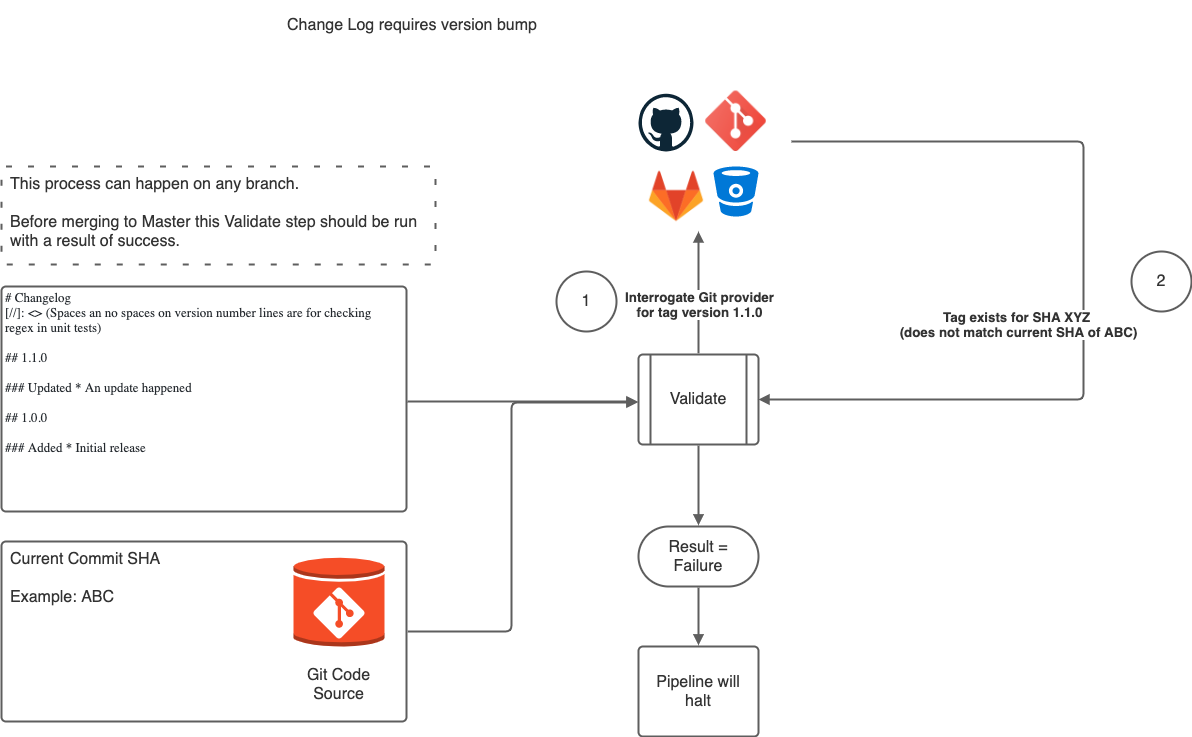

The diagram above was exported from draw.io. Its source (the exported page's mxGraphModel, read from the mxfile embedded in the PNG):
<mxGraphModel dx="2514" dy="2408" grid="1" gridSize="10" guides="1" tooltips="1" connect="1" arrows="1" fold="1" page="1" pageScale="1" pageWidth="827" pageHeight="1169" math="0" shadow="0">
  <root>
    <mxCell id="0" />
    <mxCell id="1" parent="0" />
    <UserObject label="Validate" lucidchartObjectId="xPfjvGWzEksd" id="A-cyv0zQq6PHAYLhakmO-1">
      <mxCell style="html=1;overflow=block;blockSpacing=1;whiteSpace=wrap;shape=process;whiteSpace=wrap;fontSize=16;fontColor=#333333;spacing=4;strokeColor=#5e5e5e;strokeOpacity=100;rounded=1;absoluteArcSize=1;arcSize=9;strokeWidth=2;" vertex="1" parent="1">
        <mxGeometry x="707" y="-617" width="120" height="90" as="geometry" />
      </mxCell>
    </UserObject>
    <UserObject label="Current Commit SHA&#10;&#10;Example: ABC" lucidchartObjectId="CPfjwvF2Wb.2" id="A-cyv0zQq6PHAYLhakmO-2">
      <mxCell style="html=1;overflow=block;blockSpacing=1;whiteSpace=wrap;;whiteSpace=wrap;fontSize=16;fontColor=#333333;align=left;spacing=9;verticalAlign=top;strokeColor=#5e5e5e;strokeOpacity=100;rounded=1;absoluteArcSize=1;arcSize=9;strokeWidth=2;" vertex="1" parent="1">
        <mxGeometry x="70" y="-430" width="405" height="180" as="geometry" />
      </mxCell>
    </UserObject>
    <UserObject label="Result = Failure" lucidchartObjectId="KPfjgNbqhq9o" id="A-cyv0zQq6PHAYLhakmO-3">
      <mxCell style="html=1;overflow=block;blockSpacing=1;whiteSpace=wrap;rounded=1;arcSize=50;whiteSpace=wrap;fontSize=16;fontColor=#333333;spacing=4;strokeColor=#5e5e5e;strokeOpacity=100;strokeWidth=2;" vertex="1" parent="1">
        <mxGeometry x="707" y="-445" width="120" height="60" as="geometry" />
      </mxCell>
    </UserObject>
    <UserObject label="# Changelog&#10;[//]: &amp;lt;&amp;gt; (Spaces an no spaces on version number lines are for checking regex in unit tests) &#10;&#10;## 1.1.0  &#10;&#10;### Updated * An update happened  &#10;&#10;## 1.0.0  &#10;&#10;### Added  * Initial release" lucidchartObjectId="LRfj5bq2wW6o" id="A-cyv0zQq6PHAYLhakmO-4">
      <mxCell style="html=1;overflow=block;blockSpacing=1;whiteSpace=wrap;;whiteSpace=wrap;fontSize=13;fontFamily=Liberation Mono;fontColor=#24292e;align=left;spacing=4;verticalAlign=top;strokeColor=#5e5e5e;strokeOpacity=100;rounded=1;absoluteArcSize=1;arcSize=9;strokeWidth=2;" vertex="1" parent="1">
        <mxGeometry x="70" y="-685" width="405" height="225" as="geometry" />
      </mxCell>
    </UserObject>
    <UserObject label="" lucidchartObjectId="TUfj5UdqXc0g" id="A-cyv0zQq6PHAYLhakmO-7">
      <mxCell style="html=1;jettySize=18;whiteSpace=wrap;fontSize=11;strokeColor=#5E5E5E;strokeWidth=2;rounded=1;arcSize=12;edgeStyle=orthogonalEdgeStyle;startArrow=none;;endArrow=block;endFill=1;;" edge="1" parent="1">
        <mxGeometry width="100" height="100" relative="1" as="geometry">
          <Array as="points" />
          <mxPoint x="476" y="-570" as="sourcePoint" />
          <mxPoint x="706" y="-570" as="targetPoint" />
        </mxGeometry>
      </mxCell>
    </UserObject>
    <UserObject label="" lucidchartObjectId="5Ufjcv.4WB6B" id="A-cyv0zQq6PHAYLhakmO-8">
      <mxCell style="html=1;jettySize=18;whiteSpace=wrap;fontSize=11;strokeColor=#5E5E5E;strokeWidth=2;rounded=1;arcSize=12;edgeStyle=orthogonalEdgeStyle;startArrow=none;;endArrow=block;endFill=1;;exitX=0.5;exitY=-0.013;exitPerimeter=0;" edge="1" parent="1" source="A-cyv0zQq6PHAYLhakmO-1">
        <mxGeometry width="100" height="100" relative="1" as="geometry">
          <Array as="points" />
          <mxPoint x="767" y="-740" as="targetPoint" />
        </mxGeometry>
      </mxCell>
    </UserObject>
    <mxCell id="A-cyv0zQq6PHAYLhakmO-9" value="Interrogate Git provider&lt;br&gt;for tag version 1.1.0" style="text;html=1;resizable=0;labelBackgroundColor=#ffffff;align=center;verticalAlign=middle;fontStyle=1;fontColor=#333333;;fontSize=13.333333333333334;" vertex="1" parent="A-cyv0zQq6PHAYLhakmO-8">
      <mxGeometry x="-0.2003006175279458" relative="1" as="geometry" />
    </mxCell>
    <UserObject label="" lucidchartObjectId="qWfjIuR18KZG" id="A-cyv0zQq6PHAYLhakmO-10">
      <mxCell style="html=1;overflow=block;blockSpacing=1;whiteSpace=wrap;shape=mxgraph.aws3.generic_database;labelPosition=center;verticalLabelPosition=bottom;align=center;verticalAlign=top;whiteSpace=wrap;fontSize=11;spacing=4;strokeColor=#d33833;strokeOpacity=100;fillOpacity=100;rounded=1;absoluteArcSize=1;arcSize=9;fillColor=#f54d27;dashed=1;strokeWidth=2;" vertex="1" parent="1">
        <mxGeometry x="362" y="-415" width="91" height="90" as="geometry" />
      </mxCell>
    </UserObject>
    <mxCell id="A-cyv0zQq6PHAYLhakmO-11" value="" style="group;html=1;" vertex="1" parent="1">
      <mxGeometry x="382" y="-384" width="51" height="51" as="geometry" />
    </mxCell>
    <mxCell id="A-cyv0zQq6PHAYLhakmO-12" value="" style="shape=stencil(jVddc9sgEPw1eqwGOBDSc5r+j0zj1J66dkZx2uTfFw/HAYtF/GahRbu39wEe6OFt//S6G4x6u6zn37t/h+fLfqDvgzGH0363Hi7h10CPAz28nNfdr/X8fnqOz69PV+T115/z3+sXPuI+p65bjPqMj/HpR0T+fF8jVMeXdh4to3UJVx+GAdM4M4BX1DgxhBji0sonr2jew6THw6mQR9NoKoFa88JNuPWjq+DG8MLdIYUdBqJaRqqjMqYOyilBUIXYYHVWZGr4IjM4Py7A6ZJSYc2YxLqwuVu8eQevUE5QZvY1M+mktmC2NTMZXrmZlim7zJZSPy1TtlzLDl0L9UpKIyXKpPCSUK8FQ4DZYPYOC6L4amKescxD4UNyCkwukm7MxY5cJjMwZ3UpXbP4shmzYLbc9sA7o9cTSdeaRhs1mDsjLnYkrxcsx4BBr2ecKZNNeiXLvjdUHEmJc/V6Lrf74JPtx+Xy0EqROsyk8xhXbpKizaCGQm6py+yxhrxrGjwPn1RV0DXtOPPdnrGQRQ/9EjoIRkqhihrMnbEWO7Q4CHVrLTKHTBAwe6zbkN9OORR4OaN8V6hFodQkpbWImmHWWvTVvG8tMvMNZjxp5AQQZsKRYqbuqa3lm3xqu1poDddStHBH2Ajrm2rmRpP5ApPqXqOhuhnRtneKFVeXuLDM9V2k7QvsxmWRHs/TDCa6VqqWKVc0qgFbM0CjO/mLyQrCo7MQhl4IL4ZbuyNvkztoJuoMqlBokSLTgkyTaxSW53+33orQ6kLYcpRwnre3Jo0yv0hilcLwI9/PXw7HY7zel+/xPh+W4n8BevwP);whiteSpace=wrap;fontSize=11;strokeOpacity=0;fillOpacity=100;fillColor=#ffffff;whiteSpace=wrap;spacing=0;verticalAlign=top;" vertex="1" parent="A-cyv0zQq6PHAYLhakmO-11">
      <mxGeometry width="51" height="51" relative="1" as="geometry" />
    </mxCell>
    <UserObject label="Git Code Source" lucidchartObjectId="qWfjoEFolvYo" id="A-cyv0zQq6PHAYLhakmO-13">
      <mxCell style="html=1;overflow=block;blockSpacing=1;whiteSpace=wrap;;whiteSpace=wrap;fontSize=16;fontColor=#333333;spacing=4;strokeOpacity=0;fillOpacity=0;rounded=1;absoluteArcSize=1;arcSize=9;fillColor=#ffffff;dashed=1;strokeWidth=2;" vertex="1" parent="1">
        <mxGeometry x="355" y="-310" width="105" height="45" as="geometry" />
      </mxCell>
    </UserObject>
    <UserObject label="" lucidchartObjectId="4WfjSP82jwTD" id="A-cyv0zQq6PHAYLhakmO-14">
      <mxCell style="html=1;jettySize=18;whiteSpace=wrap;fontSize=11;strokeColor=#5E5E5E;strokeWidth=2;rounded=1;arcSize=12;edgeStyle=orthogonalEdgeStyle;startArrow=none;;endArrow=block;endFill=1;;exitX=1.003;exitY=0.5;exitPerimeter=0;" edge="1" parent="1" source="A-cyv0zQq6PHAYLhakmO-2">
        <mxGeometry width="100" height="100" relative="1" as="geometry">
          <Array as="points">
            <mxPoint x="580" y="-340" />
            <mxPoint x="580" y="-569" />
          </Array>
          <mxPoint x="706" y="-569" as="targetPoint" />
        </mxGeometry>
      </mxCell>
    </UserObject>
    <UserObject label="" lucidchartObjectId="MXfjnx5T7RFT" id="A-cyv0zQq6PHAYLhakmO-15">
      <mxCell style="html=1;jettySize=18;whiteSpace=wrap;fontSize=11;strokeColor=#5E5E5E;strokeWidth=2;rounded=1;arcSize=12;edgeStyle=orthogonalEdgeStyle;startArrow=none;;endArrow=block;endFill=1;;entryX=1;entryY=0.5;entryDx=0;entryDy=0;" edge="1" parent="1" target="A-cyv0zQq6PHAYLhakmO-1">
        <mxGeometry width="100" height="100" relative="1" as="geometry">
          <Array as="points">
            <mxPoint x="1152" y="-830" />
            <mxPoint x="1152" y="-648" />
            <mxPoint x="1060" y="-648" />
            <mxPoint x="1060" y="-658" />
            <mxPoint x="1152" y="-658" />
            <mxPoint x="1152" y="-572" />
          </Array>
          <mxPoint x="860" y="-830" as="sourcePoint" />
          <mxPoint x="989.9999999999999" y="-460" as="targetPoint" />
        </mxGeometry>
      </mxCell>
    </UserObject>
    <mxCell id="A-cyv0zQq6PHAYLhakmO-16" value="Tag exists for SHA XYZ &#10;(does not match current SHA of ABC) " style="text;html=1;resizable=0;labelBackgroundColor=#ffffff;align=center;verticalAlign=middle;fontStyle=1;fontColor=#333333;;fontSize=13.333333333333334;" vertex="1" parent="A-cyv0zQq6PHAYLhakmO-15">
      <mxGeometry relative="1" as="geometry" />
    </mxCell>
    <UserObject label="" lucidchartObjectId="AZfjkRNuVzZr" id="A-cyv0zQq6PHAYLhakmO-17">
      <mxCell style="html=1;jettySize=18;whiteSpace=wrap;fontSize=11;strokeColor=#5E5E5E;strokeWidth=2;rounded=1;arcSize=12;edgeStyle=orthogonalEdgeStyle;startArrow=none;;endArrow=block;endFill=1;;exitX=0.5;exitY=1.013;exitPerimeter=0;entryX=0.5;entryY=-0.019;entryPerimeter=0;" edge="1" parent="1" source="A-cyv0zQq6PHAYLhakmO-1" target="A-cyv0zQq6PHAYLhakmO-3">
        <mxGeometry width="100" height="100" relative="1" as="geometry">
          <Array as="points" />
        </mxGeometry>
      </mxCell>
    </UserObject>
    <UserObject label="1" lucidchartObjectId="8ZfjAPlBVyIG" id="A-cyv0zQq6PHAYLhakmO-18">
      <mxCell style="html=1;overflow=block;blockSpacing=1;whiteSpace=wrap;ellipse;whiteSpace=wrap;fontSize=16;fontColor=#333333;spacing=4;strokeColor=#5e5e5e;strokeOpacity=100;rounded=1;absoluteArcSize=1;arcSize=9;strokeWidth=2;" vertex="1" parent="1">
        <mxGeometry x="625" y="-700" width="60" height="60" as="geometry" />
      </mxCell>
    </UserObject>
    <UserObject label="2" lucidchartObjectId="~ZfjJ0hfM~Lx" id="A-cyv0zQq6PHAYLhakmO-19">
      <mxCell style="html=1;overflow=block;blockSpacing=1;whiteSpace=wrap;ellipse;whiteSpace=wrap;fontSize=16;fontColor=#333333;spacing=4;strokeColor=#5e5e5e;strokeOpacity=100;rounded=1;absoluteArcSize=1;arcSize=9;strokeWidth=2;" vertex="1" parent="1">
        <mxGeometry x="1200" y="-720" width="60" height="60" as="geometry" />
      </mxCell>
    </UserObject>
    <UserObject label="Change Log requires version bump" lucidchartObjectId="G0fjiH7rb.Pi" id="A-cyv0zQq6PHAYLhakmO-20">
      <mxCell style="html=1;overflow=block;blockSpacing=1;whiteSpace=wrap;;whiteSpace=wrap;fontSize=16;fontColor=#333333;spacing=4;strokeOpacity=0;fillOpacity=0;rounded=1;absoluteArcSize=1;arcSize=9;fillColor=#ffffff;strokeWidth=2;" vertex="1" parent="1">
        <mxGeometry x="340" y="-970" width="282" height="48" as="geometry" />
      </mxCell>
    </UserObject>
    <UserObject label="Pipeline will halt" lucidchartObjectId="b3fjp.c6GprU" id="A-cyv0zQq6PHAYLhakmO-21">
      <mxCell style="html=1;overflow=block;blockSpacing=1;whiteSpace=wrap;;whiteSpace=wrap;fontSize=16;fontColor=#333333;spacing=9;strokeColor=#5e5e5e;strokeOpacity=100;rounded=1;absoluteArcSize=1;arcSize=9;strokeWidth=2;" vertex="1" parent="1">
        <mxGeometry x="707" y="-325" width="120" height="90" as="geometry" />
      </mxCell>
    </UserObject>
    <UserObject label="" lucidchartObjectId="l3fj96F6TjuP" id="A-cyv0zQq6PHAYLhakmO-22">
      <mxCell style="html=1;jettySize=18;whiteSpace=wrap;fontSize=11;strokeColor=#5E5E5E;strokeWidth=2;rounded=1;arcSize=12;edgeStyle=orthogonalEdgeStyle;startArrow=none;;endArrow=block;endFill=1;;exitX=0.5;exitY=1.019;exitPerimeter=0;entryX=0.5;entryY=-0.013;entryPerimeter=0;" edge="1" parent="1" source="A-cyv0zQq6PHAYLhakmO-3" target="A-cyv0zQq6PHAYLhakmO-21">
        <mxGeometry width="100" height="100" relative="1" as="geometry">
          <Array as="points" />
        </mxGeometry>
      </mxCell>
    </UserObject>
    <UserObject label="This process can happen on any branch.&#10;&#10;Before merging to Master this Validate step should be run with a result of success." lucidchartObjectId="zegjM4JxpQiT" id="A-cyv0zQq6PHAYLhakmO-23">
      <mxCell style="html=1;overflow=block;blockSpacing=1;whiteSpace=wrap;;whiteSpace=wrap;fontSize=16;fontColor=#333333;align=left;spacing=9;verticalAlign=top;strokeColor=#5e5e5e;strokeOpacity=100;rounded=1;absoluteArcSize=1;arcSize=9;dashed=1;dashPattern=3 8;strokeWidth=2;" vertex="1" parent="1">
        <mxGeometry x="70" y="-805" width="434" height="98" as="geometry" />
      </mxCell>
    </UserObject>
    <mxCell id="A-cyv0zQq6PHAYLhakmO-28" value="" style="group" vertex="1" connectable="0" parent="1">
      <mxGeometry x="707" y="-880.5" width="127.75" height="135.5" as="geometry" />
    </mxCell>
    <UserObject label="" lucidchartObjectId="hUfjLxtFYqH9" id="A-cyv0zQq6PHAYLhakmO-5">
      <mxCell style="html=1;overflow=block;blockSpacing=1;whiteSpace=wrap;verticalLabelPosition=bottom;verticalAlign=top;strokeColor=none;shape=mxgraph.azure.bitbucket_code_source;whiteSpace=wrap;fontSize=11;spacing=0;strokeOpacity=100;rounded=1;absoluteArcSize=1;arcSize=9;fillColor=#0078d7;dashed=1;strokeWidth=2;" vertex="1" parent="A-cyv0zQq6PHAYLhakmO-28">
        <mxGeometry x="75" y="75.5" width="45" height="50" as="geometry" />
      </mxCell>
    </UserObject>
    <mxCell id="A-cyv0zQq6PHAYLhakmO-24" value="" style="shape=image;html=1;verticalAlign=top;verticalLabelPosition=bottom;labelBackgroundColor=#ffffff;imageAspect=0;aspect=fixed;image=https://cdn4.iconfinder.com/data/icons/logos-and-brands/512/144_Gitlab_logo_logos-128.png" vertex="1" parent="A-cyv0zQq6PHAYLhakmO-28">
      <mxGeometry x="8" y="75.5" width="60" height="60" as="geometry" />
    </mxCell>
    <mxCell id="A-cyv0zQq6PHAYLhakmO-26" value="" style="dashed=0;outlineConnect=0;html=1;align=center;labelPosition=center;verticalLabelPosition=bottom;verticalAlign=top;shape=mxgraph.weblogos.github" vertex="1" parent="A-cyv0zQq6PHAYLhakmO-28">
      <mxGeometry y="2.75" width="55" height="57.75" as="geometry" />
    </mxCell>
    <mxCell id="A-cyv0zQq6PHAYLhakmO-27" value="" style="shape=image;html=1;verticalAlign=top;verticalLabelPosition=bottom;labelBackgroundColor=#ffffff;imageAspect=0;aspect=fixed;image=https://cdn3.iconfinder.com/data/icons/social-media-2169/24/social_media_social_media_logo_git-128.png" vertex="1" parent="A-cyv0zQq6PHAYLhakmO-28">
      <mxGeometry x="67.25" width="60.5" height="60.5" as="geometry" />
    </mxCell>
  </root>
</mxGraphModel>